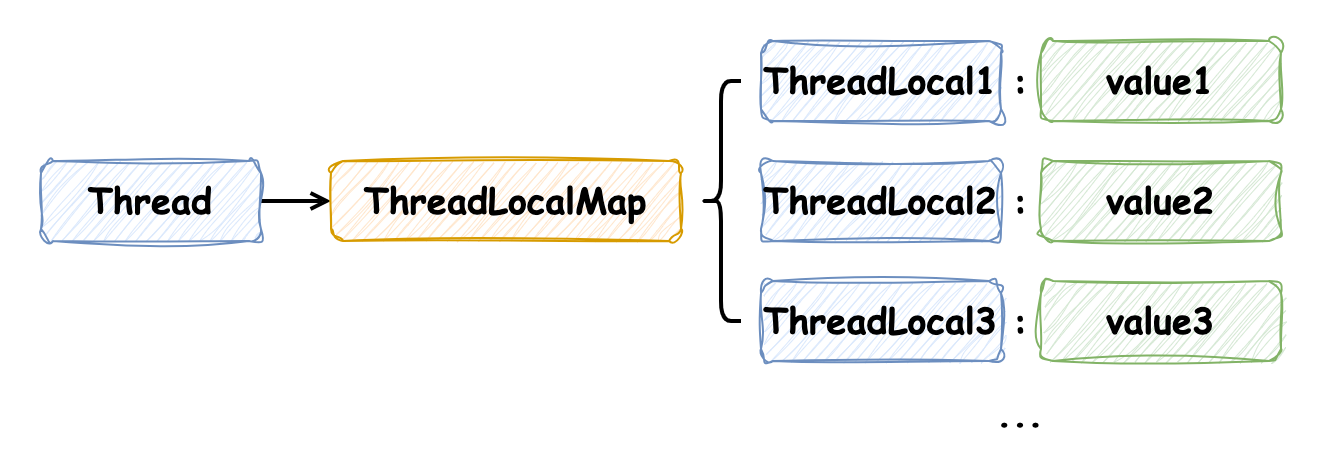

The diagram above was exported from draw.io. Its source (the exported page's mxGraphModel, read from the mxfile embedded in the PNG):
<mxGraphModel dx="1434" dy="854" grid="1" gridSize="10" guides="1" tooltips="1" connect="1" arrows="1" fold="1" page="1" pageScale="1" pageWidth="1169" pageHeight="827" math="0" shadow="0">
  <root>
    <mxCell id="0" />
    <mxCell id="1" parent="0" />
    <mxCell id="FWBroYUG7niZkfbKcDXK-23" value="" style="rounded=0;whiteSpace=wrap;html=1;strokeColor=none;fontFamily=Helvetica;fontSize=11;fontColor=default;labelBackgroundColor=default;" vertex="1" parent="1">
      <mxGeometry x="420" y="320" width="670" height="230" as="geometry" />
    </mxCell>
    <mxCell id="FWBroYUG7niZkfbKcDXK-10" style="edgeStyle=orthogonalEdgeStyle;rounded=0;orthogonalLoop=1;jettySize=auto;html=1;endArrow=open;endFill=0;strokeWidth=2;" edge="1" parent="1" source="FWBroYUG7niZkfbKcDXK-4" target="FWBroYUG7niZkfbKcDXK-9">
      <mxGeometry relative="1" as="geometry" />
    </mxCell>
    <mxCell id="FWBroYUG7niZkfbKcDXK-4" value="&lt;b style=&quot;border-color: var(--border-color); font-size: 18px;&quot;&gt;&lt;font face=&quot;Comic Sans MS&quot;&gt;Thread&lt;/font&gt;&lt;/b&gt;" style="rounded=1;whiteSpace=wrap;html=1;fillColor=#dae8fc;strokeColor=#6c8ebf;sketch=1;curveFitting=1;jiggle=2;" vertex="1" parent="1">
      <mxGeometry x="440" y="400" width="110" height="40" as="geometry" />
    </mxCell>
    <mxCell id="FWBroYUG7niZkfbKcDXK-7" value="" style="shape=curlyBracket;whiteSpace=wrap;html=1;rounded=1;labelPosition=left;verticalLabelPosition=middle;align=right;verticalAlign=middle;strokeWidth=2;" vertex="1" parent="1">
      <mxGeometry x="770" y="360" width="20" height="120" as="geometry" />
    </mxCell>
    <mxCell id="FWBroYUG7niZkfbKcDXK-9" value="&lt;b style=&quot;border-color: var(--border-color); font-size: 18px;&quot;&gt;&lt;font face=&quot;Comic Sans MS&quot;&gt;ThreadLocalMap&lt;/font&gt;&lt;/b&gt;" style="rounded=1;whiteSpace=wrap;html=1;fillColor=#ffe6cc;strokeColor=#d79b00;sketch=1;curveFitting=1;jiggle=2;" vertex="1" parent="1">
      <mxGeometry x="585" y="400" width="175" height="40" as="geometry" />
    </mxCell>
    <mxCell id="FWBroYUG7niZkfbKcDXK-11" value="&lt;b style=&quot;border-color: var(--border-color); font-size: 18px;&quot;&gt;&lt;font face=&quot;Comic Sans MS&quot;&gt;ThreadLocal1&lt;/font&gt;&lt;/b&gt;" style="rounded=1;whiteSpace=wrap;html=1;fillColor=#dae8fc;strokeColor=#6c8ebf;sketch=1;curveFitting=1;jiggle=2;" vertex="1" parent="1">
      <mxGeometry x="800" y="340" width="120" height="40" as="geometry" />
    </mxCell>
    <mxCell id="FWBroYUG7niZkfbKcDXK-13" value="&lt;b style=&quot;border-color: var(--border-color); font-size: 18px;&quot;&gt;&lt;font face=&quot;Comic Sans MS&quot;&gt;value1&lt;/font&gt;&lt;/b&gt;" style="rounded=1;whiteSpace=wrap;html=1;fillColor=#d5e8d4;strokeColor=#82b366;sketch=1;curveFitting=1;jiggle=2;" vertex="1" parent="1">
      <mxGeometry x="940" y="340" width="120" height="40" as="geometry" />
    </mxCell>
    <mxCell id="FWBroYUG7niZkfbKcDXK-14" value="&lt;font face=&quot;Comic Sans MS&quot; style=&quot;font-size: 18px;&quot;&gt;&lt;b&gt;:&lt;/b&gt;&lt;/font&gt;" style="text;html=1;strokeColor=none;fillColor=none;align=center;verticalAlign=middle;whiteSpace=wrap;rounded=0;fontFamily=Helvetica;fontSize=11;fontColor=default;labelBackgroundColor=default;" vertex="1" parent="1">
      <mxGeometry x="910" y="345" width="40" height="30" as="geometry" />
    </mxCell>
    <mxCell id="FWBroYUG7niZkfbKcDXK-15" value="&lt;b style=&quot;border-color: var(--border-color); font-size: 18px;&quot;&gt;&lt;font face=&quot;Comic Sans MS&quot;&gt;ThreadLocal2&lt;/font&gt;&lt;/b&gt;" style="rounded=1;whiteSpace=wrap;html=1;fillColor=#dae8fc;strokeColor=#6c8ebf;sketch=1;curveFitting=1;jiggle=2;" vertex="1" parent="1">
      <mxGeometry x="800" y="400" width="120" height="40" as="geometry" />
    </mxCell>
    <mxCell id="FWBroYUG7niZkfbKcDXK-16" value="&lt;b style=&quot;border-color: var(--border-color); font-size: 18px;&quot;&gt;&lt;font face=&quot;Comic Sans MS&quot;&gt;value2&lt;/font&gt;&lt;/b&gt;" style="rounded=1;whiteSpace=wrap;html=1;fillColor=#d5e8d4;strokeColor=#82b366;sketch=1;curveFitting=1;jiggle=2;" vertex="1" parent="1">
      <mxGeometry x="940" y="400" width="120" height="40" as="geometry" />
    </mxCell>
    <mxCell id="FWBroYUG7niZkfbKcDXK-17" value="&lt;font face=&quot;Comic Sans MS&quot; style=&quot;font-size: 18px;&quot;&gt;&lt;b&gt;:&lt;/b&gt;&lt;/font&gt;" style="text;html=1;strokeColor=none;fillColor=none;align=center;verticalAlign=middle;whiteSpace=wrap;rounded=0;fontFamily=Helvetica;fontSize=11;fontColor=default;labelBackgroundColor=default;" vertex="1" parent="1">
      <mxGeometry x="910" y="405" width="40" height="30" as="geometry" />
    </mxCell>
    <mxCell id="FWBroYUG7niZkfbKcDXK-18" value="&lt;b style=&quot;border-color: var(--border-color); font-size: 18px;&quot;&gt;&lt;font face=&quot;Comic Sans MS&quot;&gt;ThreadLocal3&lt;/font&gt;&lt;/b&gt;" style="rounded=1;whiteSpace=wrap;html=1;fillColor=#dae8fc;strokeColor=#6c8ebf;sketch=1;curveFitting=1;jiggle=2;" vertex="1" parent="1">
      <mxGeometry x="800" y="460" width="120" height="40" as="geometry" />
    </mxCell>
    <mxCell id="FWBroYUG7niZkfbKcDXK-19" value="&lt;b style=&quot;border-color: var(--border-color); font-size: 18px;&quot;&gt;&lt;font face=&quot;Comic Sans MS&quot;&gt;value3&lt;/font&gt;&lt;/b&gt;" style="rounded=1;whiteSpace=wrap;html=1;fillColor=#d5e8d4;strokeColor=#82b366;sketch=1;curveFitting=1;jiggle=2;" vertex="1" parent="1">
      <mxGeometry x="940" y="460" width="120" height="40" as="geometry" />
    </mxCell>
    <mxCell id="FWBroYUG7niZkfbKcDXK-20" value="&lt;font face=&quot;Comic Sans MS&quot; style=&quot;font-size: 18px;&quot;&gt;&lt;b&gt;:&lt;/b&gt;&lt;/font&gt;" style="text;html=1;strokeColor=none;fillColor=none;align=center;verticalAlign=middle;whiteSpace=wrap;rounded=0;fontFamily=Helvetica;fontSize=11;fontColor=default;labelBackgroundColor=default;" vertex="1" parent="1">
      <mxGeometry x="910" y="465" width="40" height="30" as="geometry" />
    </mxCell>
    <mxCell id="FWBroYUG7niZkfbKcDXK-22" value="&lt;font face=&quot;Comic Sans MS&quot; style=&quot;font-size: 18px;&quot;&gt;&lt;b&gt;...&lt;/b&gt;&lt;/font&gt;" style="text;html=1;strokeColor=none;fillColor=none;align=center;verticalAlign=middle;whiteSpace=wrap;rounded=0;fontFamily=Helvetica;fontSize=11;fontColor=default;labelBackgroundColor=default;" vertex="1" parent="1">
      <mxGeometry x="910" y="510" width="40" height="30" as="geometry" />
    </mxCell>
  </root>
</mxGraphModel>